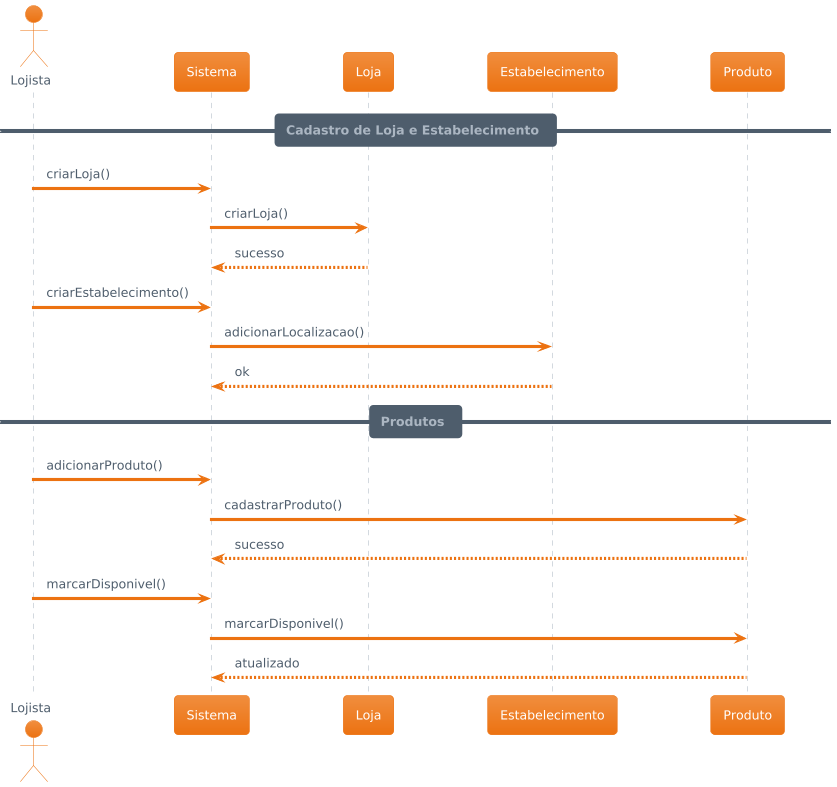

The diagram above was rendered by PlantUML. Its source (embedded in the PNG):
@startuml
!theme aws-orange
actor Lojista

participant "Sistema" as Sistema
participant "Loja" as Loja
participant "Estabelecimento" as Estab
participant "Produto" as Produto

== Cadastro de Loja e Estabelecimento ==
Lojista -> Sistema : criarLoja()
Sistema -> Loja : criarLoja()
Loja --> Sistema : sucesso

Lojista -> Sistema : criarEstabelecimento()
Sistema -> Estab : adicionarLocalizacao()
Estab --> Sistema : ok

== Produtos ==
Lojista -> Sistema : adicionarProduto()
Sistema -> Produto : cadastrarProduto()
Produto --> Sistema : sucesso

Lojista -> Sistema : marcarDisponivel()
Sistema -> Produto : marcarDisponivel()
Produto --> Sistema : atualizado
@enduml